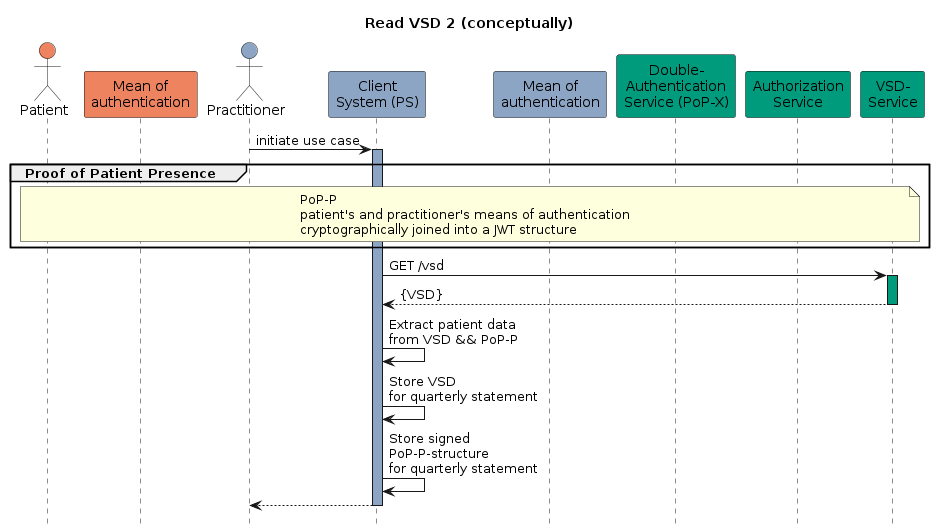

The diagram above was rendered by PlantUML. Its source (embedded in the PNG):
@startuml read_vsd2_concept
hide footbox
title Read VSD 2 (conceptually)
actor Pat as "Patient" #ee8360
participant AUTH1 as "Mean of\nauthentication" #ee8360
actor Pract as "Practitioner" #8da5c4
participant PS as "Client\nSystem (PS)" #8da5c4
participant AUTH2 as "Mean of\nauthentication" #8da5c4
participant AUTHN as "Double-\nAuthentication\nService (PoP-X)" #009a7c
participant AUTHZ as "Authorization\nService" #009a7c
participant VSD as "VSD-\nService" #009a7c


Pract -> PS: initiate use case
activate PS #8da5c4

group Proof of Patient Presence
    note over Pat, VSD: PoP-P\npatient's and practitioner's means of authentication\ncryptographically joined into a JWT structure
end


PS -> VSD: GET /vsd
activate VSD #009a7c
VSD --> PS: {VSD}
deactivate VSD

PS -> PS: Extract patient data\nfrom VSD && PoP-P
PS -> PS: Store VSD\nfor quarterly statement
PS -> PS: Store signed\nPoP-P-structure\nfor quarterly statement

PS --> Pract
deactivate PS

@enduml